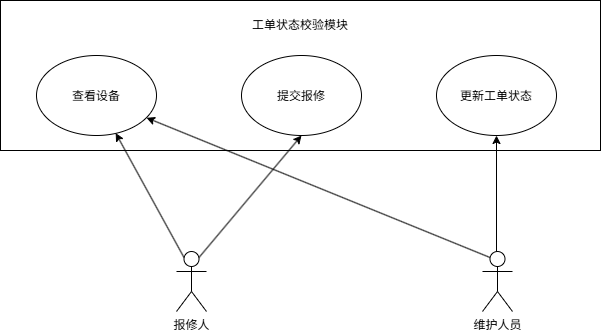

The diagram above was exported from draw.io. Its source (the exported page's mxGraphModel, read from the mxfile embedded in the PNG):
<mxGraphModel dx="852" dy="550" grid="1" gridSize="10" guides="1" tooltips="1" connect="1" arrows="1" fold="1" page="1" pageScale="1" pageWidth="827" pageHeight="1169" math="0" shadow="0">
  <root>
    <mxCell id="0" />
    <mxCell id="1" parent="0" />
    <mxCell id="LQbdxkXmTE6Cm5EVp7h6-4" parent="1" style="rounded=0;whiteSpace=wrap;html=1;" value="&lt;div&gt;工单状态校验模块&lt;/div&gt;&lt;div&gt;&lt;br&gt;&lt;/div&gt;&lt;div&gt;&lt;br&gt;&lt;/div&gt;&lt;div&gt;&lt;br&gt;&lt;/div&gt;&lt;div&gt;&lt;br&gt;&lt;/div&gt;&lt;div&gt;&lt;br&gt;&lt;/div&gt;&lt;div&gt;&lt;br&gt;&lt;/div&gt;&lt;div&gt;&lt;br&gt;&lt;/div&gt;" vertex="1">
      <mxGeometry height="150" width="600" x="114" y="30" as="geometry" />
    </mxCell>
    <mxCell id="LQbdxkXmTE6Cm5EVp7h6-1" parent="1" style="ellipse;whiteSpace=wrap;html=1;shapeInside=1;" value="查看设备" vertex="1">
      <mxGeometry height="80" width="120" x="150" y="85" as="geometry" />
    </mxCell>
    <mxCell id="LQbdxkXmTE6Cm5EVp7h6-2" parent="1" style="ellipse;whiteSpace=wrap;html=1;shapeInside=1;" value="提交报修" vertex="1">
      <mxGeometry height="80" width="120" x="355" y="85" as="geometry" />
    </mxCell>
    <mxCell id="LQbdxkXmTE6Cm5EVp7h6-3" parent="1" style="ellipse;whiteSpace=wrap;html=1;shapeInside=1;" value="更新工单状态" vertex="1">
      <mxGeometry height="80" width="120" x="550" y="85" as="geometry" />
    </mxCell>
    <mxCell id="LQbdxkXmTE6Cm5EVp7h6-5" parent="1" style="shape=umlActor;verticalLabelPosition=bottom;verticalAlign=top;html=1;outlineConnect=0;labelPerimeter=1;" value="报修人" vertex="1">
      <mxGeometry height="60" width="30" x="290" y="281" as="geometry" />
    </mxCell>
    <mxCell id="LQbdxkXmTE6Cm5EVp7h6-12" edge="1" parent="1" source="LQbdxkXmTE6Cm5EVp7h6-6" style="rounded=0;orthogonalLoop=1;jettySize=auto;html=1;entryX=1;entryY=1;entryDx=0;entryDy=0;defaultLabelBackgroundColor=page;exitX=0.25;exitY=0.1;exitDx=0;exitDy=0;exitPerimeter=0;">
      <mxGeometry relative="1" as="geometry">
        <mxPoint x="600" y="280" as="sourcePoint" />
        <mxPoint x="260.026406871193" y="147.28427124746202" as="targetPoint" />
      </mxGeometry>
    </mxCell>
    <mxCell id="LQbdxkXmTE6Cm5EVp7h6-15" edge="1" parent="1" source="LQbdxkXmTE6Cm5EVp7h6-6" style="edgeStyle=orthogonalEdgeStyle;rounded=0;orthogonalLoop=1;jettySize=auto;html=1;exitX=0.5;exitY=0;exitDx=0;exitDy=0;exitPerimeter=0;entryX=0.5;entryY=1;entryDx=0;entryDy=0;defaultLabelBackgroundColor=page;" target="LQbdxkXmTE6Cm5EVp7h6-3">
      <mxGeometry relative="1" x="0.0085" as="geometry">
        <Array as="points">
          <mxPoint x="610" y="281" />
        </Array>
      </mxGeometry>
    </mxCell>
    <mxCell id="LQbdxkXmTE6Cm5EVp7h6-6" parent="1" style="shape=umlActor;verticalLabelPosition=bottom;verticalAlign=top;html=1;outlineConnect=0;labelPerimeter=1;" value="维护人员" vertex="1">
      <mxGeometry height="60" width="30" x="596" y="281" as="geometry" />
    </mxCell>
    <mxCell id="LQbdxkXmTE6Cm5EVp7h6-11" edge="1" parent="1" source="LQbdxkXmTE6Cm5EVp7h6-5" style="endArrow=classic;html=1;rounded=0;defaultLabelBackgroundColor=page;entryX=0.5;entryY=1;entryDx=0;entryDy=0;exitX=0.75;exitY=0.1;exitDx=0;exitDy=0;exitPerimeter=0;" target="LQbdxkXmTE6Cm5EVp7h6-2" value="">
      <mxGeometry height="50" relative="1" width="50" as="geometry">
        <mxPoint x="370" y="350" as="sourcePoint" />
        <mxPoint x="420" y="300" as="targetPoint" />
      </mxGeometry>
    </mxCell>
    <mxCell id="LQbdxkXmTE6Cm5EVp7h6-16" edge="1" parent="1" source="LQbdxkXmTE6Cm5EVp7h6-5" style="rounded=0;orthogonalLoop=1;jettySize=auto;html=1;exitX=0.25;exitY=0.1;exitDx=0;exitDy=0;exitPerimeter=0;entryX=0.66;entryY=0.97;entryDx=0;entryDy=0;entryPerimeter=0;defaultLabelBackgroundColor=page;" target="LQbdxkXmTE6Cm5EVp7h6-1">
      <mxGeometry relative="1" as="geometry" />
    </mxCell>
  </root>
</mxGraphModel>